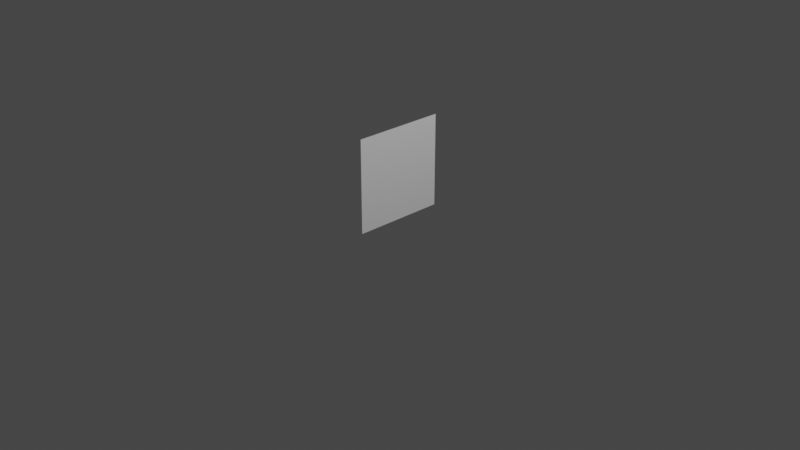 # Source: plane.blend  (saved by Blender 2.93.21; exported with 4.5.12 LTS)
import bpy
from mathutils import Matrix  # noqa: F401  (used for matrix-valued properties, if any)

bpy.ops.wm.read_factory_settings(use_empty=True)
scene = bpy.context.scene
scene.name = 'Scene'

# ---- collections
col_collection = bpy.data.collections.new('Collection'); scene.collection.children.link(col_collection)

# ---- materials (node trees are filled in below, after node groups)
mat_material = bpy.data.materials.new('Material')
mat_material.alpha_threshold = 0.0
mat_material.use_transparent_shadow = False
mat_material.line_color = (0.0, 0.0, 0.0, 1.0)

# ---- material node trees
mat_material.use_nodes = True; mat_material.node_tree.nodes.clear()
_N = mat_material.node_tree.nodes; _L = mat_material.node_tree.links
n0 = _N.new('ShaderNodeOutputMaterial'); n0.name = 'Material Output'; n0.location = (300, 300)
n1 = _N.new('ShaderNodeBsdfPrincipled'); n1.name = 'Principled BSDF'; n1.location = (10, 300)
n1.distribution = 'GGX'
n1.subsurface_method = 'BURLEY'
n1.inputs[2].default_value = 0.4
n1.inputs[3].default_value = 1.45
n1.inputs[27].default_value = (0.0, 0.0, 0.0, 1.0)
n1.inputs[28].default_value = 1.0
_L.new(n1.outputs[0], n0.inputs[0])
n0.is_active_output = True

# ---- world
world_world = bpy.data.worlds.new('World'); scene.world = world_world
world_world.use_nodes = True; world_world.node_tree.nodes.clear()
_N = world_world.node_tree.nodes; _L = world_world.node_tree.links
n0 = _N.new('ShaderNodeOutputWorld'); n0.name = 'World Output'; n0.location = (300, 300)
n1 = _N.new('ShaderNodeBackground'); n1.name = 'Background'; n1.location = (10, 300)
n1.inputs[0].default_value = (0.05088, 0.05088, 0.05088, 1.0)
_L.new(n1.outputs[0], n0.inputs[0])
n0.is_active_output = True
world_world.color = (0.05088, 0.05088, 0.05088)
world_world.use_sun_shadow = False
world_world.sun_shadow_jitter_overblur = 0.0

# ---- cameras
cam_camera = bpy.data.cameras.new('Camera')
cam_camera.clip_end = 100.0
cam_camera.ortho_scale = 7.314

# ---- lights
light_light = bpy.data.lights.new('Light', 'POINT')
light_light.transmission_factor = 0.0
light_light.energy = 1000.0
light_light.shadow_soft_size = 0.1
light_light.shadow_maximum_resolution = 0.006
light_light.use_absolute_resolution = True

# ---- meshes
me_cube = bpy.data.meshes.new('Cube')
me_cube.from_pydata([(0.0005, 0.5, 0.5), (0.0005, 0.5, -0.5), (0.0005, -0.5, 0.5), (0.0005, -0.5, -0.5), (-0.0005, 0.5, 0.5), (-0.0005, 0.5, -0.5), (-0.0005, -0.5, 0.5), (-0.0005, -0.5, -0.5)], [], [(0, 4, 6, 2), (3, 2, 6, 7), (7, 6, 4, 5), (5, 1, 3, 7), (1, 0, 2, 3), (5, 4, 0, 1)])
_uv = me_cube.uv_layers.new(name='UVMap')
_uv.uv.foreach_set('vector', [0.625, 0.5, 0.875, 0.5, 0.875, 0.75, 0.625, 0.75, 0.375, 0.75, 0.625, 0.75, 0.625, 1.0, 0.375, 1.0, 1.0, 1.0, 0.0, 1.0, 0.0, 0.0, 1.0, 0.0, 0.125, 0.5, 0.375, 0.5, 0.375, 0.75, 0.125, 0.75, 0.0, 0.0, 1.0, 0.0, 1.0, 1.0, 0.0, 1.0, 0.375, 0.25, 0.625, 0.25, 0.625, 0.5, 0.375, 0.5])
me_cube.materials.append(mat_material)
me_cube.use_remesh_preserve_volume = False
me_cube.use_remesh_preserve_attributes = False
me_cube.use_mirror_vertex_groups = False
me_cube.update()

# ---- objects
ob_cube = bpy.data.objects.new('Cube', me_cube)
ob_light = bpy.data.objects.new('Light', light_light)
ob_camera = bpy.data.objects.new('Camera', cam_camera)

# ---- transforms, parenting, visibility, modifiers, constraints
ob_cube.location = (0.0, 0.0, 0.5)
ob_cube.lock_rotations_4d = False
ob_cube.empty_display_type = 'ARROWS'
ob_cube.lineart.crease_threshold = 0.0
ob_light.location = (4.076, 1.005, 5.904)
ob_light.rotation_euler = (0.6503, 0.05522, 1.866)
ob_light.lock_rotations_4d = False
ob_light.empty_display_type = 'ARROWS'
ob_light.color = (0.0, 0.0, 0.0, 0.0)
ob_light.lineart.crease_threshold = 0.0
ob_camera.location = (7.359, -6.926, 4.958)
ob_camera.rotation_euler = (1.109, 0.0, 0.8149)
ob_camera.lock_rotations_4d = False
ob_camera.empty_display_type = 'ARROWS'
ob_camera.color = (0.0, 0.0, 0.0, 0.0)
ob_camera.display_type = 'WIRE'
ob_camera.lineart.crease_threshold = 0.0

# ---- collection membership
col_collection.objects.link(ob_cube)
col_collection.objects.link(ob_light)
col_collection.objects.link(ob_camera)

# ---- scene / render settings (as saved in the file)
scene.camera = ob_camera
scene.frame_start = 1; scene.frame_end = 250; scene.frame_set(1)
scene.render.engine = 'BLENDER_EEVEE_NEXT'
scene.cycles.use_denoising = False
scene.cycles.samples = 128
scene.cycles.sampling_pattern = 'TABULATED_SOBOL'
scene.cycles.use_adaptive_sampling = False
scene.cycles.use_light_tree = False
scene.view_settings.view_transform = 'Filmic'
bpy.context.view_layer.update()
